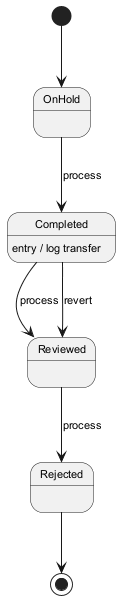

The diagram above was rendered by PlantUML. Its source (embedded in the PNG):
@startuml
skinparam monochrome true
skinparam defaultFontSize 11
[*] --> OnHold
OnHold --> Completed : process
Completed --> Reviewed : process
Completed : entry / log transfer
Reviewed --> Rejected : process
Completed --> Reviewed : revert
Rejected --> [*]
@enduml